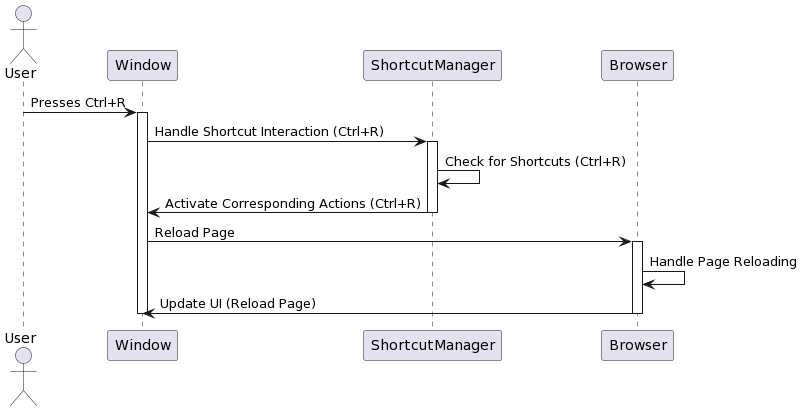

The diagram above was rendered by PlantUML. Its source (embedded in the PNG):
@startuml
actor User
participant Window as Win
participant ShortcutManager as ShortcutMgr
participant Browser as Browser

User -> Win: Presses Ctrl+R
activate Win
Win -> ShortcutMgr: Handle Shortcut Interaction (Ctrl+R)
activate ShortcutMgr

ShortcutMgr -> ShortcutMgr: Check for Shortcuts (Ctrl+R)
ShortcutMgr -> Win: Activate Corresponding Actions (Ctrl+R)
deactivate ShortcutMgr

Win -> Browser: Reload Page
activate Browser

Browser -> Browser: Handle Page Reloading
Browser -> Win: Update UI (Reload Page)
deactivate Browser

deactivate Win
@enduml